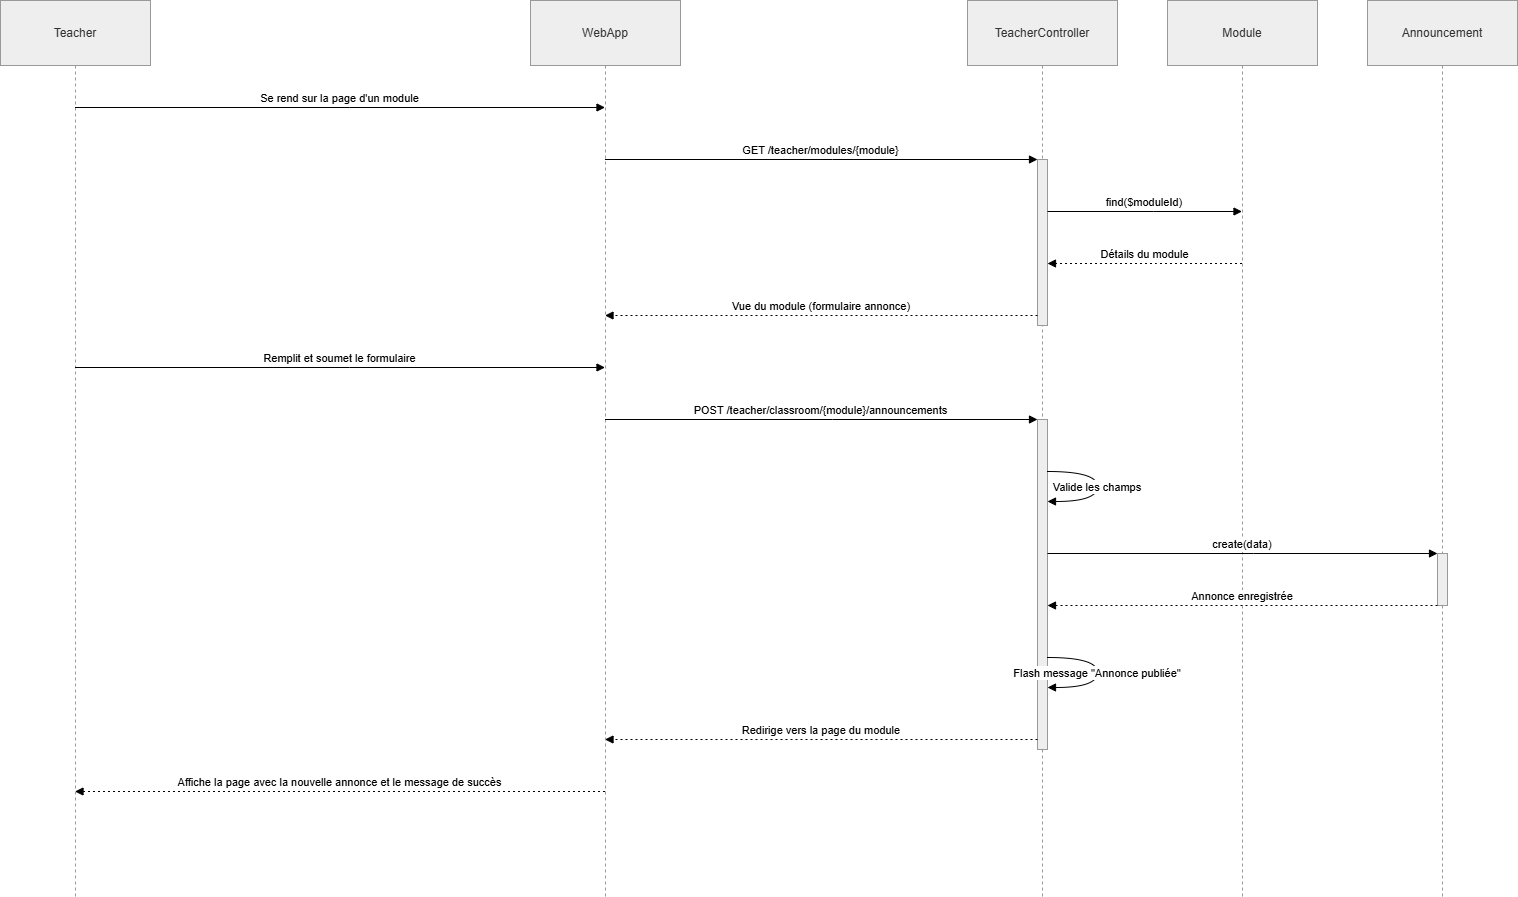

The diagram above was exported from draw.io. Its source (the exported page's mxGraphModel, read from the mxfile embedded in the PNG):
<mxGraphModel dx="2251" dy="1020" grid="1" gridSize="10" guides="1" tooltips="1" connect="1" arrows="1" fold="1" page="1" pageScale="1" pageWidth="827" pageHeight="1169" math="0" shadow="0">
  <root>
    <mxCell id="0" />
    <mxCell id="1" parent="0" />
    <mxCell id="2" parent="1" style="shape=umlLifeline;perimeter=lifelinePerimeter;whiteSpace=wrap;container=1;dropTarget=0;collapsible=0;recursiveResize=0;outlineConnect=0;portConstraint=eastwest;newEdgeStyle={&quot;edgeStyle&quot;:&quot;elbowEdgeStyle&quot;,&quot;elbow&quot;:&quot;vertical&quot;,&quot;curved&quot;:0,&quot;rounded&quot;:0};size=65;fillColor=light-dark(#eeeeee,#1f2020);strokeColor=light-dark(#999999,#cccccc);fontColor=light-dark(#333333,#cccccc);" value="Teacher" vertex="1">
      <mxGeometry height="896" width="150" as="geometry" />
    </mxCell>
    <mxCell id="3" parent="1" style="shape=umlLifeline;perimeter=lifelinePerimeter;whiteSpace=wrap;container=1;dropTarget=0;collapsible=0;recursiveResize=0;outlineConnect=0;portConstraint=eastwest;newEdgeStyle={&quot;edgeStyle&quot;:&quot;elbowEdgeStyle&quot;,&quot;elbow&quot;:&quot;vertical&quot;,&quot;curved&quot;:0,&quot;rounded&quot;:0};size=65;fillColor=light-dark(#eeeeee,#1f2020);strokeColor=light-dark(#999999,#cccccc);fontColor=light-dark(#333333,#cccccc);" value="WebApp" vertex="1">
      <mxGeometry height="896" width="150" x="530" as="geometry" />
    </mxCell>
    <mxCell id="4" parent="1" style="shape=umlLifeline;perimeter=lifelinePerimeter;whiteSpace=wrap;container=1;dropTarget=0;collapsible=0;recursiveResize=0;outlineConnect=0;portConstraint=eastwest;newEdgeStyle={&quot;edgeStyle&quot;:&quot;elbowEdgeStyle&quot;,&quot;elbow&quot;:&quot;vertical&quot;,&quot;curved&quot;:0,&quot;rounded&quot;:0};size=65;fillColor=light-dark(#eeeeee,#1f2020);strokeColor=light-dark(#999999,#cccccc);fontColor=light-dark(#333333,#cccccc);" value="TeacherController" vertex="1">
      <mxGeometry height="896" width="150" x="967" as="geometry" />
    </mxCell>
    <mxCell id="7" parent="4" style="points=[];perimeter=orthogonalPerimeter;outlineConnect=0;targetShapes=umlLifeline;portConstraint=eastwest;newEdgeStyle={&quot;edgeStyle&quot;:&quot;elbowEdgeStyle&quot;,&quot;elbow&quot;:&quot;vertical&quot;,&quot;curved&quot;:0,&quot;rounded&quot;:0};fillColor=light-dark(#eeeeee,#1f2020);strokeColor=light-dark(#999999,#cccccc);fontColor=light-dark(#333333,#cccccc);" value="" vertex="1">
      <mxGeometry height="166" width="10" x="70" y="159" as="geometry" />
    </mxCell>
    <mxCell id="8" parent="4" style="points=[];perimeter=orthogonalPerimeter;outlineConnect=0;targetShapes=umlLifeline;portConstraint=eastwest;newEdgeStyle={&quot;edgeStyle&quot;:&quot;elbowEdgeStyle&quot;,&quot;elbow&quot;:&quot;vertical&quot;,&quot;curved&quot;:0,&quot;rounded&quot;:0};fillColor=light-dark(#eeeeee,#1f2020);strokeColor=light-dark(#999999,#cccccc);fontColor=light-dark(#333333,#cccccc);" value="" vertex="1">
      <mxGeometry height="330" width="10" x="70" y="419" as="geometry" />
    </mxCell>
    <mxCell id="5" parent="1" style="shape=umlLifeline;perimeter=lifelinePerimeter;whiteSpace=wrap;container=1;dropTarget=0;collapsible=0;recursiveResize=0;outlineConnect=0;portConstraint=eastwest;newEdgeStyle={&quot;edgeStyle&quot;:&quot;elbowEdgeStyle&quot;,&quot;elbow&quot;:&quot;vertical&quot;,&quot;curved&quot;:0,&quot;rounded&quot;:0};size=65;fillColor=light-dark(#eeeeee,#1f2020);strokeColor=light-dark(#999999,#cccccc);fontColor=light-dark(#333333,#cccccc);" value="Module" vertex="1">
      <mxGeometry height="896" width="150" x="1167" as="geometry" />
    </mxCell>
    <mxCell id="6" parent="1" style="shape=umlLifeline;perimeter=lifelinePerimeter;whiteSpace=wrap;container=1;dropTarget=0;collapsible=0;recursiveResize=0;outlineConnect=0;portConstraint=eastwest;newEdgeStyle={&quot;edgeStyle&quot;:&quot;elbowEdgeStyle&quot;,&quot;elbow&quot;:&quot;vertical&quot;,&quot;curved&quot;:0,&quot;rounded&quot;:0};size=65;fillColor=light-dark(#eeeeee,#1f2020);strokeColor=light-dark(#999999,#cccccc);fontColor=light-dark(#333333,#cccccc);" value="Announcement" vertex="1">
      <mxGeometry height="896" width="150" x="1367" as="geometry" />
    </mxCell>
    <mxCell id="9" parent="6" style="points=[];perimeter=orthogonalPerimeter;outlineConnect=0;targetShapes=umlLifeline;portConstraint=eastwest;newEdgeStyle={&quot;edgeStyle&quot;:&quot;elbowEdgeStyle&quot;,&quot;elbow&quot;:&quot;vertical&quot;,&quot;curved&quot;:0,&quot;rounded&quot;:0};fillColor=light-dark(#eeeeee,#1f2020);strokeColor=light-dark(#999999,#cccccc);fontColor=light-dark(#333333,#cccccc);" value="" vertex="1">
      <mxGeometry height="52" width="10" x="70" y="553" as="geometry" />
    </mxCell>
    <mxCell id="10" edge="1" parent="1" source="2" style="verticalAlign=bottom;edgeStyle=elbowEdgeStyle;elbow=vertical;curved=0;rounded=0;endArrow=block;" target="3" value="Se rend sur la page d'un module">
      <mxGeometry relative="1" as="geometry">
        <Array as="points">
          <mxPoint x="349" y="107" />
        </Array>
      </mxGeometry>
    </mxCell>
    <mxCell id="11" edge="1" parent="1" source="3" style="verticalAlign=bottom;edgeStyle=elbowEdgeStyle;elbow=vertical;curved=0;rounded=0;endArrow=block;" target="7" value="GET /teacher/modules/{module}">
      <mxGeometry relative="1" as="geometry">
        <Array as="points">
          <mxPoint x="832" y="159" />
        </Array>
      </mxGeometry>
    </mxCell>
    <mxCell id="12" edge="1" parent="1" source="7" style="verticalAlign=bottom;edgeStyle=elbowEdgeStyle;elbow=vertical;curved=0;rounded=0;endArrow=block;" target="5" value="find($moduleId)">
      <mxGeometry relative="1" as="geometry">
        <Array as="points">
          <mxPoint x="1153" y="211" />
        </Array>
      </mxGeometry>
    </mxCell>
    <mxCell id="13" edge="1" parent="1" source="5" style="verticalAlign=bottom;edgeStyle=elbowEdgeStyle;elbow=vertical;curved=0;rounded=0;dashed=1;dashPattern=2 3;endArrow=block;" target="7" value="Détails du module">
      <mxGeometry relative="1" as="geometry">
        <Array as="points">
          <mxPoint x="1156" y="263" />
        </Array>
      </mxGeometry>
    </mxCell>
    <mxCell id="14" edge="1" parent="1" source="7" style="verticalAlign=bottom;edgeStyle=elbowEdgeStyle;elbow=vertical;curved=0;rounded=0;dashed=1;dashPattern=2 3;endArrow=block;" target="3" value="Vue du module (formulaire annonce)">
      <mxGeometry relative="1" as="geometry">
        <Array as="points">
          <mxPoint x="833" y="315" />
        </Array>
      </mxGeometry>
    </mxCell>
    <mxCell id="15" edge="1" parent="1" source="2" style="verticalAlign=bottom;edgeStyle=elbowEdgeStyle;elbow=vertical;curved=0;rounded=0;endArrow=block;" target="3" value="Remplit et soumet le formulaire">
      <mxGeometry relative="1" as="geometry">
        <Array as="points">
          <mxPoint x="349" y="367" />
        </Array>
      </mxGeometry>
    </mxCell>
    <mxCell id="16" edge="1" parent="1" source="3" style="verticalAlign=bottom;edgeStyle=elbowEdgeStyle;elbow=vertical;curved=0;rounded=0;endArrow=block;" target="8" value="POST /teacher/classroom/{module}/announcements">
      <mxGeometry relative="1" as="geometry">
        <Array as="points">
          <mxPoint x="832" y="419" />
        </Array>
      </mxGeometry>
    </mxCell>
    <mxCell id="17" edge="1" parent="1" source="8" style="curved=1;endArrow=block;" target="8" value="Valide les champs">
      <mxGeometry relative="1" as="geometry">
        <Array as="points">
          <mxPoint x="1097" y="471" />
          <mxPoint x="1097" y="501" />
        </Array>
      </mxGeometry>
    </mxCell>
    <mxCell id="18" edge="1" parent="1" source="8" style="verticalAlign=bottom;edgeStyle=elbowEdgeStyle;elbow=vertical;curved=0;rounded=0;endArrow=block;" target="9" value="create(data)">
      <mxGeometry relative="1" as="geometry">
        <Array as="points">
          <mxPoint x="1253" y="553" />
        </Array>
      </mxGeometry>
    </mxCell>
    <mxCell id="19" edge="1" parent="1" source="9" style="verticalAlign=bottom;edgeStyle=elbowEdgeStyle;elbow=vertical;curved=0;rounded=0;dashed=1;dashPattern=2 3;endArrow=block;" target="8" value="Annonce enregistrée">
      <mxGeometry relative="1" as="geometry">
        <Array as="points">
          <mxPoint x="1254" y="605" />
        </Array>
      </mxGeometry>
    </mxCell>
    <mxCell id="20" edge="1" parent="1" source="8" style="curved=1;endArrow=block;" target="8" value="Flash message &quot;Annonce publiée&quot;">
      <mxGeometry relative="1" as="geometry">
        <Array as="points">
          <mxPoint x="1097" y="657" />
          <mxPoint x="1097" y="687" />
        </Array>
      </mxGeometry>
    </mxCell>
    <mxCell id="21" edge="1" parent="1" source="8" style="verticalAlign=bottom;edgeStyle=elbowEdgeStyle;elbow=vertical;curved=0;rounded=0;dashed=1;dashPattern=2 3;endArrow=block;" target="3" value="Redirige vers la page du module">
      <mxGeometry relative="1" as="geometry">
        <Array as="points">
          <mxPoint x="833" y="739" />
        </Array>
      </mxGeometry>
    </mxCell>
    <mxCell id="22" edge="1" parent="1" source="3" style="verticalAlign=bottom;edgeStyle=elbowEdgeStyle;elbow=vertical;curved=0;rounded=0;dashed=1;dashPattern=2 3;endArrow=block;" target="2" value="Affiche la page avec la nouvelle annonce et le message de succès">
      <mxGeometry relative="1" as="geometry">
        <Array as="points">
          <mxPoint x="352" y="791" />
        </Array>
      </mxGeometry>
    </mxCell>
  </root>
</mxGraphModel>